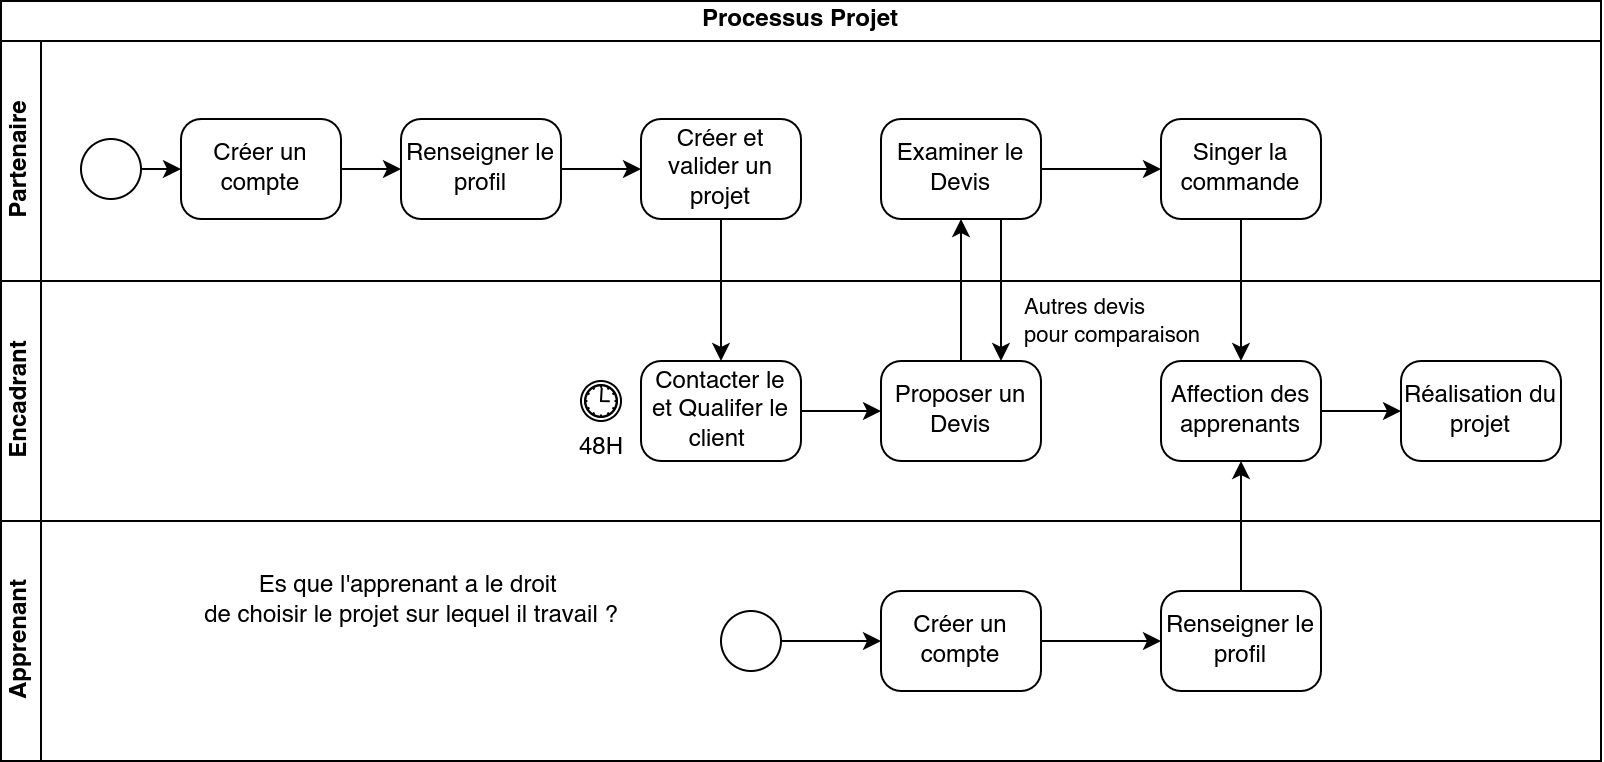

The diagram above was exported from draw.io. Its source (the exported page's mxGraphModel, read from the mxfile embedded in the PNG):
<mxGraphModel dx="2390" dy="1450" grid="1" gridSize="10" guides="1" tooltips="1" connect="1" arrows="1" fold="1" page="1" pageScale="1" pageWidth="1169" pageHeight="827" math="0" shadow="0">
  <root>
    <mxCell id="0" />
    <mxCell id="1" parent="0" />
    <mxCell id="2" value="Processus Projet" style="swimlane;html=1;childLayout=stackLayout;resizeParent=1;resizeParentMax=0;horizontal=1;startSize=20;horizontalStack=0;whiteSpace=wrap;" vertex="1" parent="1">
      <mxGeometry x="40" y="20" width="800" height="380" as="geometry" />
    </mxCell>
    <mxCell id="3" value="Partenaire" style="swimlane;html=1;startSize=20;horizontal=0;" vertex="1" parent="2">
      <mxGeometry y="20" width="800" height="120" as="geometry" />
    </mxCell>
    <mxCell id="4" value="" style="points=[[0.145,0.145,0],[0.5,0,0],[0.855,0.145,0],[1,0.5,0],[0.855,0.855,0],[0.5,1,0],[0.145,0.855,0],[0,0.5,0]];shape=mxgraph.bpmn.event;html=1;verticalLabelPosition=bottom;labelBackgroundColor=#ffffff;verticalAlign=top;align=center;perimeter=ellipsePerimeter;outlineConnect=0;aspect=fixed;outline=standard;symbol=general;" vertex="1" parent="3">
      <mxGeometry x="40" y="49" width="30" height="30" as="geometry" />
    </mxCell>
    <mxCell id="5" value="Créer un compte" style="points=[[0.25,0,0],[0.5,0,0],[0.75,0,0],[1,0.25,0],[1,0.5,0],[1,0.75,0],[0.75,1,0],[0.5,1,0],[0.25,1,0],[0,0.75,0],[0,0.5,0],[0,0.25,0]];shape=mxgraph.bpmn.task;whiteSpace=wrap;rectStyle=rounded;size=10;html=1;taskMarker=abstract;" vertex="1" parent="3">
      <mxGeometry x="90" y="39" width="80" height="50" as="geometry" />
    </mxCell>
    <mxCell id="6" style="edgeStyle=none;html=1;entryX=0;entryY=0.5;entryDx=0;entryDy=0;entryPerimeter=0;" edge="1" parent="3" source="4" target="5">
      <mxGeometry relative="1" as="geometry" />
    </mxCell>
    <mxCell id="7" value="Renseigner le profil" style="points=[[0.25,0,0],[0.5,0,0],[0.75,0,0],[1,0.25,0],[1,0.5,0],[1,0.75,0],[0.75,1,0],[0.5,1,0],[0.25,1,0],[0,0.75,0],[0,0.5,0],[0,0.25,0]];shape=mxgraph.bpmn.task;whiteSpace=wrap;rectStyle=rounded;size=10;html=1;taskMarker=abstract;" vertex="1" parent="3">
      <mxGeometry x="200" y="39" width="80" height="50" as="geometry" />
    </mxCell>
    <mxCell id="8" value="" style="edgeStyle=none;html=1;" edge="1" parent="3" source="5" target="7">
      <mxGeometry relative="1" as="geometry" />
    </mxCell>
    <mxCell id="9" value="Créer et valider un projet" style="points=[[0.25,0,0],[0.5,0,0],[0.75,0,0],[1,0.25,0],[1,0.5,0],[1,0.75,0],[0.75,1,0],[0.5,1,0],[0.25,1,0],[0,0.75,0],[0,0.5,0],[0,0.25,0]];shape=mxgraph.bpmn.task;whiteSpace=wrap;rectStyle=rounded;size=10;html=1;taskMarker=abstract;" vertex="1" parent="3">
      <mxGeometry x="320" y="39" width="80" height="50" as="geometry" />
    </mxCell>
    <mxCell id="10" value="" style="edgeStyle=none;html=1;" edge="1" parent="3" target="9">
      <mxGeometry relative="1" as="geometry">
        <mxPoint x="280" y="64" as="sourcePoint" />
      </mxGeometry>
    </mxCell>
    <mxCell id="11" value="Examiner le Devis" style="points=[[0.25,0,0],[0.5,0,0],[0.75,0,0],[1,0.25,0],[1,0.5,0],[1,0.75,0],[0.75,1,0],[0.5,1,0],[0.25,1,0],[0,0.75,0],[0,0.5,0],[0,0.25,0]];shape=mxgraph.bpmn.task;whiteSpace=wrap;rectStyle=rounded;size=10;html=1;taskMarker=abstract;" vertex="1" parent="3">
      <mxGeometry x="440" y="39" width="80" height="50" as="geometry" />
    </mxCell>
    <mxCell id="12" value="Singer la commande" style="points=[[0.25,0,0],[0.5,0,0],[0.75,0,0],[1,0.25,0],[1,0.5,0],[1,0.75,0],[0.75,1,0],[0.5,1,0],[0.25,1,0],[0,0.75,0],[0,0.5,0],[0,0.25,0]];shape=mxgraph.bpmn.task;whiteSpace=wrap;rectStyle=rounded;size=10;html=1;taskMarker=abstract;" vertex="1" parent="3">
      <mxGeometry x="580" y="39" width="80" height="50" as="geometry" />
    </mxCell>
    <mxCell id="13" value="" style="edgeStyle=orthogonalEdgeStyle;rounded=0;orthogonalLoop=1;jettySize=auto;html=1;" edge="1" parent="3" source="11" target="12">
      <mxGeometry relative="1" as="geometry" />
    </mxCell>
    <mxCell id="14" value="Encadrant" style="swimlane;html=1;startSize=20;horizontal=0;" vertex="1" parent="2">
      <mxGeometry y="140" width="800" height="120" as="geometry" />
    </mxCell>
    <mxCell id="15" value="48H" style="points=[[0.145,0.145,0],[0.5,0,0],[0.855,0.145,0],[1,0.5,0],[0.855,0.855,0],[0.5,1,0],[0.145,0.855,0],[0,0.5,0]];shape=mxgraph.bpmn.event;html=1;verticalLabelPosition=bottom;labelBackgroundColor=#ffffff;verticalAlign=top;align=center;perimeter=ellipsePerimeter;outlineConnect=0;aspect=fixed;outline=catching;symbol=timer;" vertex="1" parent="14">
      <mxGeometry x="290" y="50" width="20" height="20" as="geometry" />
    </mxCell>
    <mxCell id="16" value="Proposer un Devis" style="points=[[0.25,0,0],[0.5,0,0],[0.75,0,0],[1,0.25,0],[1,0.5,0],[1,0.75,0],[0.75,1,0],[0.5,1,0],[0.25,1,0],[0,0.75,0],[0,0.5,0],[0,0.25,0]];shape=mxgraph.bpmn.task;whiteSpace=wrap;rectStyle=rounded;size=10;html=1;taskMarker=abstract;" vertex="1" parent="14">
      <mxGeometry x="440" y="40" width="80" height="50" as="geometry" />
    </mxCell>
    <mxCell id="17" value="Affection des apprenants" style="points=[[0.25,0,0],[0.5,0,0],[0.75,0,0],[1,0.25,0],[1,0.5,0],[1,0.75,0],[0.75,1,0],[0.5,1,0],[0.25,1,0],[0,0.75,0],[0,0.5,0],[0,0.25,0]];shape=mxgraph.bpmn.task;whiteSpace=wrap;rectStyle=rounded;size=10;html=1;taskMarker=abstract;" vertex="1" parent="14">
      <mxGeometry x="580" y="40" width="80" height="50" as="geometry" />
    </mxCell>
    <mxCell id="18" value="Apprenant" style="swimlane;html=1;startSize=20;horizontal=0;" vertex="1" parent="2">
      <mxGeometry y="260" width="800" height="120" as="geometry" />
    </mxCell>
    <mxCell id="19" value="Renseigner le profil" style="points=[[0.25,0,0],[0.5,0,0],[0.75,0,0],[1,0.25,0],[1,0.5,0],[1,0.75,0],[0.75,1,0],[0.5,1,0],[0.25,1,0],[0,0.75,0],[0,0.5,0],[0,0.25,0]];shape=mxgraph.bpmn.task;whiteSpace=wrap;rectStyle=rounded;size=10;html=1;taskMarker=abstract;" vertex="1" parent="18">
      <mxGeometry x="580" y="35" width="80" height="50" as="geometry" />
    </mxCell>
    <mxCell id="20" value="Créer un compte" style="points=[[0.25,0,0],[0.5,0,0],[0.75,0,0],[1,0.25,0],[1,0.5,0],[1,0.75,0],[0.75,1,0],[0.5,1,0],[0.25,1,0],[0,0.75,0],[0,0.5,0],[0,0.25,0]];shape=mxgraph.bpmn.task;whiteSpace=wrap;rectStyle=rounded;size=10;html=1;taskMarker=abstract;" vertex="1" parent="18">
      <mxGeometry x="440" y="35" width="80" height="50" as="geometry" />
    </mxCell>
    <mxCell id="21" value="" style="edgeStyle=none;html=1;" edge="1" parent="18" source="20" target="19">
      <mxGeometry relative="1" as="geometry" />
    </mxCell>
    <mxCell id="22" value="" style="points=[[0.145,0.145,0],[0.5,0,0],[0.855,0.145,0],[1,0.5,0],[0.855,0.855,0],[0.5,1,0],[0.145,0.855,0],[0,0.5,0]];shape=mxgraph.bpmn.event;html=1;verticalLabelPosition=bottom;labelBackgroundColor=#ffffff;verticalAlign=top;align=center;perimeter=ellipsePerimeter;outlineConnect=0;aspect=fixed;outline=standard;symbol=general;" vertex="1" parent="18">
      <mxGeometry x="360" y="45" width="30" height="30" as="geometry" />
    </mxCell>
    <mxCell id="23" style="edgeStyle=none;html=1;entryX=0;entryY=0.5;entryDx=0;entryDy=0;entryPerimeter=0;" edge="1" parent="18" source="22" target="20">
      <mxGeometry relative="1" as="geometry" />
    </mxCell>
    <mxCell id="24" value="Es que l'apprenant a le droit&amp;nbsp;&lt;div&gt;de choisir le projet sur lequel il travail ?&lt;/div&gt;" style="text;html=1;align=center;verticalAlign=middle;resizable=0;points=[];autosize=1;strokeColor=none;fillColor=none;" vertex="1" parent="18">
      <mxGeometry x="90" y="20" width="230" height="40" as="geometry" />
    </mxCell>
    <mxCell id="25" value="" style="edgeStyle=orthogonalEdgeStyle;rounded=0;orthogonalLoop=1;jettySize=auto;html=1;" edge="1" parent="2" source="16" target="11">
      <mxGeometry relative="1" as="geometry" />
    </mxCell>
    <mxCell id="26" value="Autres devis&amp;nbsp;&lt;div&gt;pour comparaison&lt;/div&gt;" style="edgeStyle=orthogonalEdgeStyle;rounded=0;orthogonalLoop=1;jettySize=auto;html=1;entryX=0.75;entryY=0;entryDx=0;entryDy=0;entryPerimeter=0;exitX=0.75;exitY=1;exitDx=0;exitDy=0;exitPerimeter=0;align=left;" edge="1" parent="2" source="11" target="16">
      <mxGeometry x="0.4366" y="10" relative="1" as="geometry">
        <mxPoint as="offset" />
      </mxGeometry>
    </mxCell>
    <mxCell id="27" value="" style="edgeStyle=orthogonalEdgeStyle;rounded=0;orthogonalLoop=1;jettySize=auto;html=1;" edge="1" parent="2" source="12" target="17">
      <mxGeometry relative="1" as="geometry" />
    </mxCell>
    <mxCell id="28" style="edgeStyle=orthogonalEdgeStyle;rounded=0;orthogonalLoop=1;jettySize=auto;html=1;entryX=0.5;entryY=1;entryDx=0;entryDy=0;entryPerimeter=0;" edge="1" parent="2" source="19" target="17">
      <mxGeometry relative="1" as="geometry" />
    </mxCell>
    <mxCell id="29" value="" style="edgeStyle=orthogonalEdgeStyle;rounded=0;orthogonalLoop=1;jettySize=auto;html=1;" edge="1" source="30" target="16" parent="1">
      <mxGeometry relative="1" as="geometry" />
    </mxCell>
    <mxCell id="30" value="Contacter le et Qualifer le client&amp;nbsp;" style="points=[[0.25,0,0],[0.5,0,0],[0.75,0,0],[1,0.25,0],[1,0.5,0],[1,0.75,0],[0.75,1,0],[0.5,1,0],[0.25,1,0],[0,0.75,0],[0,0.5,0],[0,0.25,0]];shape=mxgraph.bpmn.task;whiteSpace=wrap;rectStyle=rounded;size=10;html=1;taskMarker=abstract;" vertex="1" parent="1">
      <mxGeometry x="360" y="200" width="80" height="50" as="geometry" />
    </mxCell>
    <mxCell id="31" value="" style="edgeStyle=orthogonalEdgeStyle;rounded=0;orthogonalLoop=1;jettySize=auto;html=1;" edge="1" source="9" target="30" parent="1">
      <mxGeometry relative="1" as="geometry" />
    </mxCell>
    <mxCell id="32" value="Réalisation du projet" style="points=[[0.25,0,0],[0.5,0,0],[0.75,0,0],[1,0.25,0],[1,0.5,0],[1,0.75,0],[0.75,1,0],[0.5,1,0],[0.25,1,0],[0,0.75,0],[0,0.5,0],[0,0.25,0]];shape=mxgraph.bpmn.task;whiteSpace=wrap;rectStyle=rounded;size=10;html=1;taskMarker=abstract;" vertex="1" parent="1">
      <mxGeometry x="740" y="200" width="80" height="50" as="geometry" />
    </mxCell>
    <mxCell id="33" value="" style="edgeStyle=orthogonalEdgeStyle;rounded=0;orthogonalLoop=1;jettySize=auto;html=1;" edge="1" source="17" target="32" parent="1">
      <mxGeometry relative="1" as="geometry" />
    </mxCell>
  </root>
</mxGraphModel>